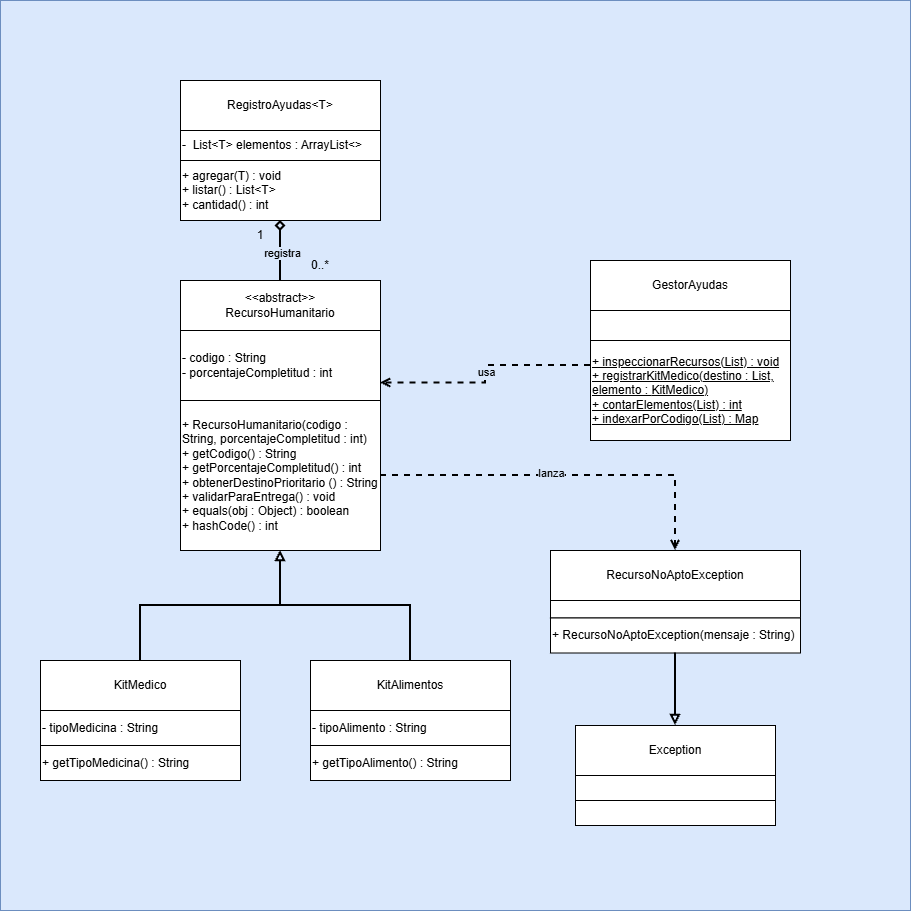

The diagram above was exported from draw.io. Its source (the exported page's mxGraphModel, read from the mxfile embedded in the PNG):
<mxGraphModel dx="2502" dy="971" grid="1" gridSize="10" guides="1" tooltips="1" connect="1" arrows="1" fold="1" page="1" pageScale="1" pageWidth="827" pageHeight="1169" math="0" shadow="0">
  <root>
    <mxCell id="0" />
    <mxCell id="1" parent="0" />
    <mxCell id="SFeww2remxQnk5UYbSl6-51" parent="1" style="whiteSpace=wrap;html=1;aspect=fixed;fillColor=#dae8fc;strokeColor=#6c8ebf;" value="" vertex="1">
      <mxGeometry height="910" width="910" x="-10" y="10" as="geometry" />
    </mxCell>
    <mxCell id="SFeww2remxQnk5UYbSl6-4" connectable="0" parent="1" style="group" value="" vertex="1">
      <mxGeometry height="270" width="200" x="170" y="290" as="geometry" />
    </mxCell>
    <mxCell id="SFeww2remxQnk5UYbSl6-1" parent="SFeww2remxQnk5UYbSl6-4" style="rounded=0;whiteSpace=wrap;html=1;" value="&amp;lt;&amp;lt;abstract&amp;gt;&amp;gt;&lt;div&gt;RecursoHumanitario&lt;/div&gt;" vertex="1">
      <mxGeometry height="50" width="200" as="geometry" />
    </mxCell>
    <mxCell id="SFeww2remxQnk5UYbSl6-2" parent="SFeww2remxQnk5UYbSl6-4" style="rounded=0;whiteSpace=wrap;html=1;align=left;" value="- codigo : String&lt;div&gt;- porcentajeCompletitud : int&lt;/div&gt;" vertex="1">
      <mxGeometry height="70" width="200" y="50" as="geometry" />
    </mxCell>
    <mxCell id="SFeww2remxQnk5UYbSl6-3" parent="SFeww2remxQnk5UYbSl6-4" style="rounded=0;whiteSpace=wrap;html=1;align=left;" value="+ RecursoHumanitario(codigo : String, porcentajeCompletitud : int)&lt;div&gt;&lt;div&gt;+ getCodigo() : String&lt;/div&gt;&lt;/div&gt;&lt;div&gt;+ getPorcentajeCompletitud() : int&lt;/div&gt;&lt;div&gt;+ obtenerDestinoPrioritario () : String&lt;/div&gt;&lt;div&gt;+ validarParaEntrega() : void&lt;/div&gt;&lt;div&gt;+ equals(obj : Object) : boolean&lt;/div&gt;&lt;div&gt;+ hashCode() : int&lt;/div&gt;" vertex="1">
      <mxGeometry height="150" width="200" y="120" as="geometry" />
    </mxCell>
    <mxCell id="SFeww2remxQnk5UYbSl6-14" edge="1" parent="1" source="SFeww2remxQnk5UYbSl6-6" style="edgeStyle=orthogonalEdgeStyle;rounded=0;orthogonalLoop=1;jettySize=auto;html=1;exitX=0.5;exitY=0;exitDx=0;exitDy=0;entryX=0.5;entryY=1;entryDx=0;entryDy=0;defaultLabelBackgroundColor=gap;strokeWidth=2;endArrow=block;endFill=0;" target="SFeww2remxQnk5UYbSl6-3">
      <mxGeometry relative="1" as="geometry" />
    </mxCell>
    <mxCell id="SFeww2remxQnk5UYbSl6-15" edge="1" parent="1" source="SFeww2remxQnk5UYbSl6-10" style="edgeStyle=orthogonalEdgeStyle;rounded=0;orthogonalLoop=1;jettySize=auto;html=1;exitX=0.5;exitY=0;exitDx=0;exitDy=0;entryX=0.5;entryY=1;entryDx=0;entryDy=0;defaultLabelBackgroundColor=gap;strokeWidth=2;endArrow=block;endFill=0;" target="SFeww2remxQnk5UYbSl6-3">
      <mxGeometry relative="1" as="geometry" />
    </mxCell>
    <mxCell id="SFeww2remxQnk5UYbSl6-17" connectable="0" parent="1" style="group" value="" vertex="1">
      <mxGeometry height="120" width="200" x="30" y="670" as="geometry" />
    </mxCell>
    <mxCell id="SFeww2remxQnk5UYbSl6-6" parent="SFeww2remxQnk5UYbSl6-17" style="rounded=0;whiteSpace=wrap;html=1;container=0;" value="KitMedico" vertex="1">
      <mxGeometry height="50" width="200" as="geometry" />
    </mxCell>
    <mxCell id="SFeww2remxQnk5UYbSl6-7" parent="SFeww2remxQnk5UYbSl6-17" style="rounded=0;whiteSpace=wrap;html=1;align=left;container=0;" value="- tipoMedicina : String" vertex="1">
      <mxGeometry height="35" width="200" y="50" as="geometry" />
    </mxCell>
    <mxCell id="SFeww2remxQnk5UYbSl6-8" parent="SFeww2remxQnk5UYbSl6-17" style="rounded=0;whiteSpace=wrap;html=1;align=left;container=0;" value="+ getTipoMedicina() : String" vertex="1">
      <mxGeometry height="35" width="200" y="85" as="geometry" />
    </mxCell>
    <mxCell id="SFeww2remxQnk5UYbSl6-18" connectable="0" parent="1" style="group" value="" vertex="1">
      <mxGeometry height="120" width="200" x="300" y="670" as="geometry" />
    </mxCell>
    <mxCell id="SFeww2remxQnk5UYbSl6-10" parent="SFeww2remxQnk5UYbSl6-18" style="rounded=0;whiteSpace=wrap;html=1;container=0;" value="KitAlimentos" vertex="1">
      <mxGeometry height="50" width="200" as="geometry" />
    </mxCell>
    <mxCell id="SFeww2remxQnk5UYbSl6-11" parent="SFeww2remxQnk5UYbSl6-18" style="rounded=0;whiteSpace=wrap;html=1;align=left;container=0;" value="- tipoAlimento : String" vertex="1">
      <mxGeometry height="35" width="200" y="50" as="geometry" />
    </mxCell>
    <mxCell id="SFeww2remxQnk5UYbSl6-16" parent="SFeww2remxQnk5UYbSl6-18" style="rounded=0;whiteSpace=wrap;html=1;align=left;container=0;" value="+ getTipoAlimento() : String" vertex="1">
      <mxGeometry height="35" width="200" y="85" as="geometry" />
    </mxCell>
    <mxCell id="SFeww2remxQnk5UYbSl6-23" connectable="0" parent="1" style="group" value="" vertex="1">
      <mxGeometry height="102.5" width="250" x="540" y="560" as="geometry" />
    </mxCell>
    <mxCell id="SFeww2remxQnk5UYbSl6-20" parent="SFeww2remxQnk5UYbSl6-23" style="rounded=0;whiteSpace=wrap;html=1;container=0;" value="RecursoNoAptoException" vertex="1">
      <mxGeometry height="50" width="250" as="geometry" />
    </mxCell>
    <mxCell id="SFeww2remxQnk5UYbSl6-21" parent="SFeww2remxQnk5UYbSl6-23" style="rounded=0;whiteSpace=wrap;html=1;align=left;container=0;" value="" vertex="1">
      <mxGeometry height="17.5" width="250" y="50" as="geometry" />
    </mxCell>
    <mxCell id="SFeww2remxQnk5UYbSl6-22" parent="SFeww2remxQnk5UYbSl6-23" style="rounded=0;whiteSpace=wrap;html=1;align=left;container=0;" value="+ RecursoNoAptoException(mensaje : String)" vertex="1">
      <mxGeometry height="35" width="250" y="67.5" as="geometry" />
    </mxCell>
    <mxCell id="SFeww2remxQnk5UYbSl6-24" edge="1" parent="1" source="SFeww2remxQnk5UYbSl6-3" style="edgeStyle=orthogonalEdgeStyle;rounded=0;orthogonalLoop=1;jettySize=auto;html=1;exitX=1;exitY=0.5;exitDx=0;exitDy=0;entryX=0.5;entryY=0;entryDx=0;entryDy=0;defaultLabelBackgroundColor=gap;endArrow=open;endFill=0;dashed=1;strokeWidth=2;" target="SFeww2remxQnk5UYbSl6-20">
      <mxGeometry relative="1" as="geometry" />
    </mxCell>
    <mxCell id="SFeww2remxQnk5UYbSl6-46" connectable="0" parent="SFeww2remxQnk5UYbSl6-24" style="edgeLabel;html=1;align=center;verticalAlign=middle;resizable=0;points=[];defaultLabelBackgroundColor=gap;" value="lanza" vertex="1">
      <mxGeometry relative="1" x="-0.0829" y="3" as="geometry">
        <mxPoint as="offset" />
      </mxGeometry>
    </mxCell>
    <mxCell id="SFeww2remxQnk5UYbSl6-29" connectable="0" parent="1" style="group" value="" vertex="1">
      <mxGeometry height="100" width="200" x="565" y="735" as="geometry" />
    </mxCell>
    <mxCell id="SFeww2remxQnk5UYbSl6-26" parent="SFeww2remxQnk5UYbSl6-29" style="rounded=0;whiteSpace=wrap;html=1;container=0;" value="Exception" vertex="1">
      <mxGeometry height="50" width="200" as="geometry" />
    </mxCell>
    <mxCell id="SFeww2remxQnk5UYbSl6-27" parent="SFeww2remxQnk5UYbSl6-29" style="rounded=0;whiteSpace=wrap;html=1;align=left;container=0;" value="" vertex="1">
      <mxGeometry height="25" width="200" y="50" as="geometry" />
    </mxCell>
    <mxCell id="SFeww2remxQnk5UYbSl6-28" parent="SFeww2remxQnk5UYbSl6-29" style="rounded=0;whiteSpace=wrap;html=1;align=left;container=0;" value="" vertex="1">
      <mxGeometry height="25" width="200" y="75" as="geometry" />
    </mxCell>
    <mxCell id="SFeww2remxQnk5UYbSl6-30" edge="1" parent="1" source="SFeww2remxQnk5UYbSl6-22" style="edgeStyle=orthogonalEdgeStyle;rounded=0;orthogonalLoop=1;jettySize=auto;html=1;exitX=0.5;exitY=1;exitDx=0;exitDy=0;entryX=0.5;entryY=0;entryDx=0;entryDy=0;defaultLabelBackgroundColor=gap;strokeWidth=2;endArrow=block;endFill=0;" target="SFeww2remxQnk5UYbSl6-26">
      <mxGeometry relative="1" as="geometry" />
    </mxCell>
    <mxCell id="SFeww2remxQnk5UYbSl6-35" connectable="0" parent="1" style="group" value="" vertex="1">
      <mxGeometry height="140" width="200" x="170" y="90" as="geometry" />
    </mxCell>
    <mxCell id="SFeww2remxQnk5UYbSl6-32" parent="SFeww2remxQnk5UYbSl6-35" style="rounded=0;whiteSpace=wrap;html=1;container=0;" value="RegistroAyudas&amp;lt;T&amp;gt;" vertex="1">
      <mxGeometry height="50" width="200" as="geometry" />
    </mxCell>
    <mxCell id="SFeww2remxQnk5UYbSl6-33" parent="SFeww2remxQnk5UYbSl6-35" style="rounded=0;whiteSpace=wrap;html=1;align=left;container=0;" value="-&amp;nbsp; List&amp;lt;T&amp;gt; elementos : ArrayList&amp;lt;&amp;gt;" vertex="1">
      <mxGeometry height="30" width="200" y="50" as="geometry" />
    </mxCell>
    <mxCell id="SFeww2remxQnk5UYbSl6-34" parent="SFeww2remxQnk5UYbSl6-35" style="rounded=0;whiteSpace=wrap;html=1;align=left;container=0;" value="+ agregar(T) : void&lt;br&gt;+ listar() : List&amp;lt;T&amp;gt;&lt;div&gt;+ cantidad() : int&lt;/div&gt;" vertex="1">
      <mxGeometry height="60" width="200" y="80" as="geometry" />
    </mxCell>
    <mxCell id="SFeww2remxQnk5UYbSl6-42" connectable="0" parent="1" style="group" value="" vertex="1">
      <mxGeometry height="180" width="200" x="580" y="270" as="geometry" />
    </mxCell>
    <mxCell id="SFeww2remxQnk5UYbSl6-39" parent="SFeww2remxQnk5UYbSl6-42" style="rounded=0;whiteSpace=wrap;html=1;container=0;" value="GestorAyudas" vertex="1">
      <mxGeometry height="50" width="200" as="geometry" />
    </mxCell>
    <mxCell id="SFeww2remxQnk5UYbSl6-40" parent="SFeww2remxQnk5UYbSl6-42" style="rounded=0;whiteSpace=wrap;html=1;align=left;container=0;" value="" vertex="1">
      <mxGeometry height="30" width="200" y="50" as="geometry" />
    </mxCell>
    <mxCell id="SFeww2remxQnk5UYbSl6-41" parent="SFeww2remxQnk5UYbSl6-42" style="rounded=0;whiteSpace=wrap;html=1;align=left;container=0;" value="&lt;u&gt;+ inspeccionarRecursos(List) : void&lt;/u&gt;&lt;div&gt;&lt;div&gt;&lt;u&gt;+ registrarKitMedico(destino : List, elemento :&amp;nbsp;&lt;/u&gt;&lt;u style=&quot;background-color: transparent; color: light-dark(#000000, var(--ge-light-color, #ffffff));&quot;&gt;KitMedico)&lt;/u&gt;&lt;/div&gt;&lt;/div&gt;&lt;div&gt;&lt;u style=&quot;background-color: transparent; color: light-dark(#000000, var(--ge-light-color, #ffffff));&quot;&gt;+ contarElementos(List) : int&lt;/u&gt;&lt;/div&gt;&lt;div&gt;&lt;u style=&quot;background-color: transparent; color: light-dark(#000000, var(--ge-light-color, #ffffff));&quot;&gt;+ indexarPorCodigo(List) : Map&lt;/u&gt;&lt;/div&gt;" vertex="1">
      <mxGeometry height="100" width="200" y="80" as="geometry" />
    </mxCell>
    <mxCell id="SFeww2remxQnk5UYbSl6-43" edge="1" parent="1" source="SFeww2remxQnk5UYbSl6-41" style="edgeStyle=orthogonalEdgeStyle;rounded=0;orthogonalLoop=1;jettySize=auto;html=1;exitX=0;exitY=0.25;exitDx=0;exitDy=0;entryX=1;entryY=0.75;entryDx=0;entryDy=0;defaultLabelBackgroundColor=gap;strokeWidth=2;dashed=1;endArrow=open;endFill=0;" target="SFeww2remxQnk5UYbSl6-2">
      <mxGeometry relative="1" as="geometry" />
    </mxCell>
    <mxCell id="SFeww2remxQnk5UYbSl6-47" connectable="0" parent="SFeww2remxQnk5UYbSl6-43" style="edgeLabel;html=1;align=center;verticalAlign=middle;resizable=0;points=[];defaultLabelBackgroundColor=gap;" value="usa" vertex="1">
      <mxGeometry relative="1" x="-0.0227" as="geometry">
        <mxPoint as="offset" />
      </mxGeometry>
    </mxCell>
    <mxCell id="SFeww2remxQnk5UYbSl6-36" edge="1" parent="1" source="SFeww2remxQnk5UYbSl6-1" style="edgeStyle=orthogonalEdgeStyle;rounded=0;orthogonalLoop=1;jettySize=auto;html=1;exitX=0.5;exitY=0;exitDx=0;exitDy=0;defaultLabelBackgroundColor=gap;strokeWidth=2;endArrow=diamond;endFill=0;entryX=0.5;entryY=1;entryDx=0;entryDy=0;" target="SFeww2remxQnk5UYbSl6-34">
      <mxGeometry relative="1" as="geometry">
        <mxPoint x="270" y="210" as="targetPoint" />
      </mxGeometry>
    </mxCell>
    <mxCell id="SFeww2remxQnk5UYbSl6-48" connectable="0" parent="SFeww2remxQnk5UYbSl6-36" style="edgeLabel;html=1;align=center;verticalAlign=middle;resizable=0;points=[];defaultLabelBackgroundColor=gap;" value="registra" vertex="1">
      <mxGeometry relative="1" x="-0.0667" y="-1" as="geometry">
        <mxPoint as="offset" />
      </mxGeometry>
    </mxCell>
    <mxCell id="SFeww2remxQnk5UYbSl6-49" parent="1" style="text;html=1;whiteSpace=wrap;strokeColor=none;fillColor=none;align=center;verticalAlign=middle;rounded=0;" value="1" vertex="1">
      <mxGeometry height="30" width="20" x="240" y="230" as="geometry" />
    </mxCell>
    <mxCell id="SFeww2remxQnk5UYbSl6-50" parent="1" style="text;html=1;whiteSpace=wrap;strokeColor=none;fillColor=none;align=center;verticalAlign=middle;rounded=0;" value="0..*" vertex="1">
      <mxGeometry height="30" width="20" x="300" y="260" as="geometry" />
    </mxCell>
  </root>
</mxGraphModel>